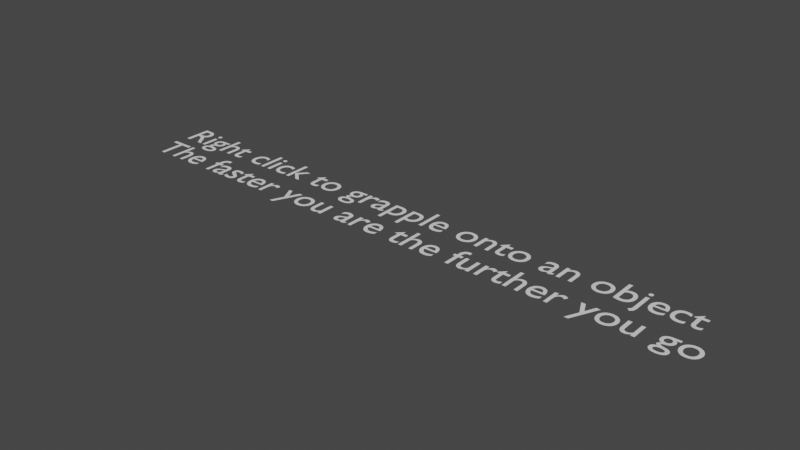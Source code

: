 # Source: Grapple.blend  (saved by Blender 2.80.75; exported with 4.5.12 LTS)
import bpy
from mathutils import Matrix  # noqa: F401  (used for matrix-valued properties, if any)

bpy.ops.wm.read_factory_settings(use_empty=True)
scene = bpy.context.scene
scene.name = 'Scene'

# ---- collections
col_collection = bpy.data.collections.new('Collection'); scene.collection.children.link(col_collection)

# ---- world
world_world = bpy.data.worlds.new('World'); scene.world = world_world
world_world.use_nodes = True; world_world.node_tree.nodes.clear()
_N = world_world.node_tree.nodes; _L = world_world.node_tree.links
n0 = _N.new('ShaderNodeOutputWorld'); n0.name = 'World Output'; n0.location = (300, 300)
n1 = _N.new('ShaderNodeBackground'); n1.name = 'Background'; n1.location = (10, 300)
n1.inputs[0].default_value = (0.05088, 0.05088, 0.05088, 1.0)
_L.new(n1.outputs[0], n0.inputs[0])
n0.is_active_output = True
world_world.color = (0.05088, 0.05088, 0.05088)
world_world.use_sun_shadow = False
world_world.sun_shadow_jitter_overblur = 0.0

# ---- curves / text
txt_text = bpy.data.curves.new('Text', 'FONT')
txt_text.dimensions = '2D'
txt_text.body = 'Right click to grapple onto an object\nThe faster you are the further you go'
txt_text.use_path_clamp = True

# ---- objects
ob_text = bpy.data.objects.new('Text', txt_text)

# ---- transforms, parenting, visibility, modifiers, constraints
ob_text.location = (0.0, 0.0, 0.0)
ob_text.lineart.crease_threshold = 0.0

# ---- collection membership
col_collection.objects.link(ob_text)

# ---- scene / render settings (as saved in the file)
scene.frame_start = 1; scene.frame_end = 250; scene.frame_set(1)
scene.render.engine = 'BLENDER_EEVEE_NEXT'
scene.cycles.use_denoising = False
scene.cycles.samples = 128
scene.cycles.sampling_pattern = 'TABULATED_SOBOL'
scene.cycles.use_adaptive_sampling = False
scene.cycles.use_light_tree = False
scene.view_settings.view_transform = 'Filmic'
bpy.context.view_layer.update()

# ---- added for rendering (the .blend has no active camera and no usable light): camera, sun
cam_auto = bpy.data.cameras.new('AutoCamera')
cam_auto.lens = 50.0
cam_auto.sensor_width = 36.0
cam_auto.clip_end = 1000.0
ob_auto_camera = bpy.data.objects.new('AutoCamera', cam_auto)
scene.collection.objects.link(ob_auto_camera)
ob_auto_camera.location = (21.753, -17.2533, 11.3196)
ob_auto_camera.rotation_euler = (1.09748, -7.21219e-08, 0.694738)
scene.camera = ob_auto_camera
light_auto_sun = bpy.data.lights.new('AutoSun', 'SUN')
light_auto_sun.energy = 3.0
light_auto_sun.angle = 0.0523599
ob_auto_sun = bpy.data.objects.new('AutoSun', light_auto_sun)
scene.collection.objects.link(ob_auto_sun)
ob_auto_sun.rotation_euler = (0.872665, 0.174533, 0.523599)
bpy.context.view_layer.update()
